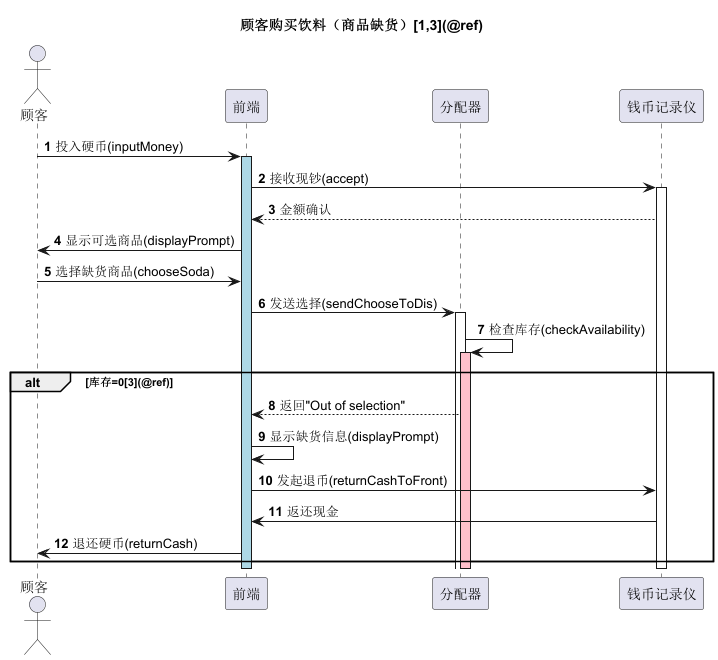

The diagram above was rendered by PlantUML. Its source (embedded in the PNG):
@startuml
skinparam sequenceMessageAlign reverse
title 顾客购买饮料（商品缺货）[1,3](@ref)

actor 顾客
participant 前端 as Front
participant 分配器 as Dispenser
participant 钱币记录仪 as Register

autonumber

顾客 -> Front: 投入硬币(inputMoney)
activate Front #LightBlue
Front -> Register: 接收现钞(accept)
activate Register
Register --> Front: 金额确认
Front -> 顾客: 显示可选商品(displayPrompt)

顾客 -> Front: 选择缺货商品(chooseSoda)
Front -> Dispenser: 发送选择(sendChooseToDis)
activate Dispenser
Dispenser -> Dispenser: 检查库存(checkAvailability)
alt 库存=0[3](@ref)
    activate Dispenser #Pink
    Dispenser --> Front: 返回"Out of selection"
    Front -> Front: 显示缺货信息(displayPrompt)
    Front -> Register: 发起退币(returnCashToFront)
    Register -> Front: 返还现金
    Front -> 顾客: 退还硬币(returnCash)
end

deactivate Dispenser
deactivate Register
deactivate Front
@enduml